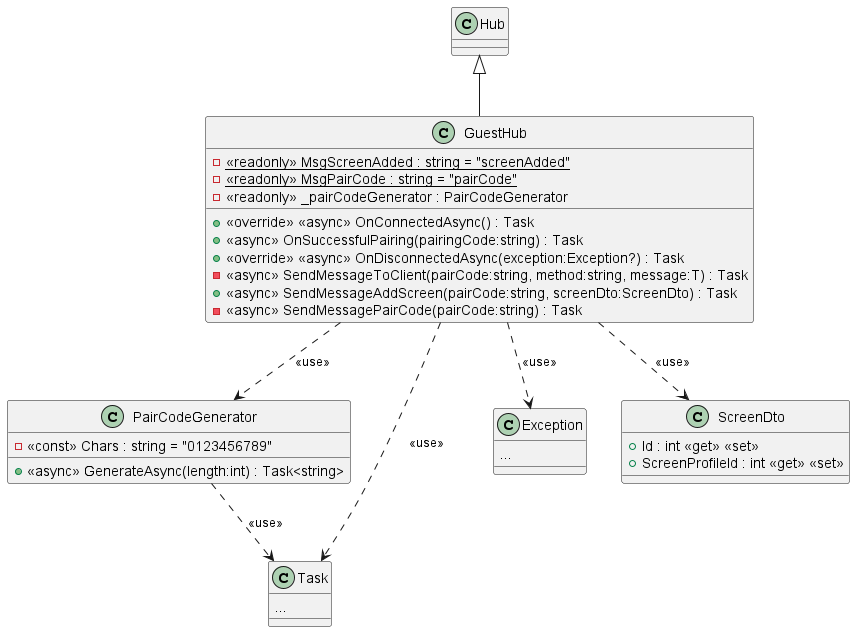

The diagram above was rendered by PlantUML. Its source (embedded in the PNG):
@startuml
class GuestHub {
    - {static} <<readonly>> MsgScreenAdded : string = "screenAdded"
    - {static} <<readonly>> MsgPairCode : string = "pairCode"
    - <<readonly>> _pairCodeGenerator : PairCodeGenerator
    + <<override>> <<async>> OnConnectedAsync() : Task
    + <<async>> OnSuccessfulPairing(pairingCode:string) : Task
    + <<override>> <<async>> OnDisconnectedAsync(exception:Exception?) : Task
    - <<async>> SendMessageToClient(pairCode:string, method:string, message:T) : Task
    + <<async>> SendMessageAddScreen(pairCode:string, screenDto:ScreenDto) : Task
    - <<async>> SendMessagePairCode(pairCode:string) : Task
}
Hub <|-- GuestHub
GuestHub ..> PairCodeGenerator: <<use>>
class PairCodeGenerator {
    - <<const>> Chars : string = "0123456789"
    + <<async>> GenerateAsync(length:int) : Task<string>
}
PairCodeGenerator ..> Task: <<use>>
class Exception {
...
}
GuestHub ..> Exception: <<use>>
GuestHub ..> ScreenDto: <<use>>
class ScreenDto {
    + Id : int <<get>> <<set>>
    + ScreenProfileId : int <<get>> <<set>>
}
class Task {
...
}
GuestHub ..> Task: <<use>>
@enduml